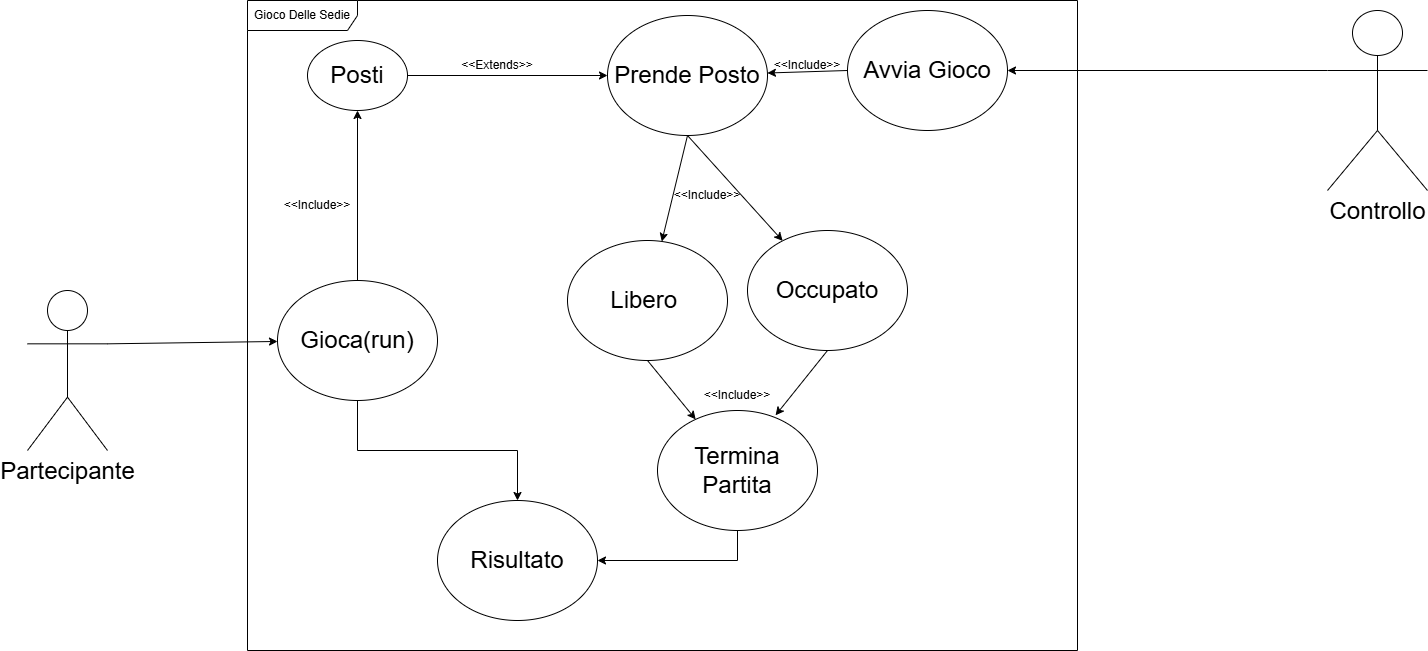

The diagram above was exported from draw.io. Its source (the exported page's mxGraphModel, read from the mxfile embedded in the PNG):
<mxGraphModel dx="1290" dy="607" grid="1" gridSize="10" guides="1" tooltips="1" connect="1" arrows="1" fold="1" page="1" pageScale="1" pageWidth="827" pageHeight="1169" math="0" shadow="0">
  <root>
    <mxCell id="0" />
    <mxCell id="1" parent="0" />
    <mxCell id="4QbMT4r_g1GeNYmVUGAZ-24" style="rounded=0;orthogonalLoop=1;jettySize=auto;html=1;exitX=1;exitY=0.3333333333333333;exitDx=0;exitDy=0;exitPerimeter=0;" parent="1" source="4QbMT4r_g1GeNYmVUGAZ-25" target="4QbMT4r_g1GeNYmVUGAZ-32" edge="1">
      <mxGeometry relative="1" as="geometry" />
    </mxCell>
    <mxCell id="4QbMT4r_g1GeNYmVUGAZ-25" value="&lt;font style=&quot;font-size: 24px;&quot;&gt;Partecipante&lt;/font&gt;" style="shape=umlActor;verticalLabelPosition=bottom;verticalAlign=top;html=1;outlineConnect=0;" parent="1" vertex="1">
      <mxGeometry x="200" y="570" width="80" height="160" as="geometry" />
    </mxCell>
    <mxCell id="4QbMT4r_g1GeNYmVUGAZ-26" style="rounded=0;orthogonalLoop=1;jettySize=auto;html=1;exitX=0.5;exitY=1;exitDx=0;exitDy=0;elbow=vertical;" parent="1" source="4QbMT4r_g1GeNYmVUGAZ-28" target="4QbMT4r_g1GeNYmVUGAZ-38" edge="1">
      <mxGeometry relative="1" as="geometry" />
    </mxCell>
    <mxCell id="4QbMT4r_g1GeNYmVUGAZ-27" style="rounded=0;orthogonalLoop=1;jettySize=auto;html=1;exitX=0.5;exitY=1;exitDx=0;exitDy=0;" parent="1" source="4QbMT4r_g1GeNYmVUGAZ-28" target="4QbMT4r_g1GeNYmVUGAZ-40" edge="1">
      <mxGeometry relative="1" as="geometry" />
    </mxCell>
    <mxCell id="4QbMT4r_g1GeNYmVUGAZ-28" value="&lt;font style=&quot;font-size: 24px;&quot;&gt;Prende Posto&lt;/font&gt;" style="ellipse;whiteSpace=wrap;html=1;" parent="1" vertex="1">
      <mxGeometry x="780" y="295" width="160" height="120" as="geometry" />
    </mxCell>
    <mxCell id="4QbMT4r_g1GeNYmVUGAZ-29" style="edgeStyle=orthogonalEdgeStyle;rounded=0;orthogonalLoop=1;jettySize=auto;html=1;exitX=0;exitY=0.3333333333333333;exitDx=0;exitDy=0;exitPerimeter=0;" parent="1" source="4QbMT4r_g1GeNYmVUGAZ-30" target="4QbMT4r_g1GeNYmVUGAZ-36" edge="1">
      <mxGeometry relative="1" as="geometry" />
    </mxCell>
    <mxCell id="4QbMT4r_g1GeNYmVUGAZ-30" value="&lt;font style=&quot;font-size: 24px;&quot;&gt;Controllo&lt;/font&gt;" style="shape=umlActor;verticalLabelPosition=bottom;verticalAlign=top;html=1;outlineConnect=0;" parent="1" vertex="1">
      <mxGeometry x="1500" y="290" width="100" height="180" as="geometry" />
    </mxCell>
    <mxCell id="4QbMT4r_g1GeNYmVUGAZ-31" style="rounded=0;orthogonalLoop=1;jettySize=auto;html=1;exitX=0.5;exitY=0;exitDx=0;exitDy=0;" parent="1" source="4QbMT4r_g1GeNYmVUGAZ-32" target="4QbMT4r_g1GeNYmVUGAZ-34" edge="1">
      <mxGeometry relative="1" as="geometry" />
    </mxCell>
    <mxCell id="4QbMT4r_g1GeNYmVUGAZ-59" style="edgeStyle=orthogonalEdgeStyle;rounded=0;orthogonalLoop=1;jettySize=auto;html=1;exitX=0.5;exitY=1;exitDx=0;exitDy=0;" parent="1" source="4QbMT4r_g1GeNYmVUGAZ-32" target="4QbMT4r_g1GeNYmVUGAZ-43" edge="1">
      <mxGeometry relative="1" as="geometry" />
    </mxCell>
    <mxCell id="4QbMT4r_g1GeNYmVUGAZ-32" value="&lt;font style=&quot;font-size: 24px;&quot;&gt;Gioca(run)&lt;/font&gt;" style="ellipse;whiteSpace=wrap;html=1;" parent="1" vertex="1">
      <mxGeometry x="450" y="560" width="160" height="120" as="geometry" />
    </mxCell>
    <mxCell id="4QbMT4r_g1GeNYmVUGAZ-33" style="rounded=0;orthogonalLoop=1;jettySize=auto;html=1;exitX=1;exitY=0.5;exitDx=0;exitDy=0;" parent="1" source="4QbMT4r_g1GeNYmVUGAZ-34" target="4QbMT4r_g1GeNYmVUGAZ-28" edge="1">
      <mxGeometry relative="1" as="geometry" />
    </mxCell>
    <mxCell id="4QbMT4r_g1GeNYmVUGAZ-34" value="&lt;div&gt;&lt;span style=&quot;font-size: 24px;&quot;&gt;Posti&lt;/span&gt;&lt;/div&gt;" style="ellipse;whiteSpace=wrap;html=1;align=center;" parent="1" vertex="1">
      <mxGeometry x="480" y="320" width="100" height="70" as="geometry" />
    </mxCell>
    <mxCell id="4QbMT4r_g1GeNYmVUGAZ-35" style="rounded=0;orthogonalLoop=1;jettySize=auto;html=1;exitX=0;exitY=0.5;exitDx=0;exitDy=0;" parent="1" source="4QbMT4r_g1GeNYmVUGAZ-36" target="4QbMT4r_g1GeNYmVUGAZ-28" edge="1">
      <mxGeometry relative="1" as="geometry" />
    </mxCell>
    <mxCell id="4QbMT4r_g1GeNYmVUGAZ-36" value="&lt;div&gt;&lt;font style=&quot;font-size: 24px;&quot;&gt;Avvia Gioco&lt;/font&gt;&lt;/div&gt;" style="ellipse;whiteSpace=wrap;html=1;" parent="1" vertex="1">
      <mxGeometry x="1020" y="290" width="160" height="120" as="geometry" />
    </mxCell>
    <mxCell id="4QbMT4r_g1GeNYmVUGAZ-37" style="rounded=0;orthogonalLoop=1;jettySize=auto;html=1;exitX=0.5;exitY=1;exitDx=0;exitDy=0;" parent="1" source="4QbMT4r_g1GeNYmVUGAZ-38" target="4QbMT4r_g1GeNYmVUGAZ-42" edge="1">
      <mxGeometry relative="1" as="geometry" />
    </mxCell>
    <mxCell id="4QbMT4r_g1GeNYmVUGAZ-38" value="&lt;font style=&quot;font-size: 24px;&quot;&gt;Libero&amp;nbsp;&lt;/font&gt;" style="ellipse;whiteSpace=wrap;html=1;" parent="1" vertex="1">
      <mxGeometry x="740" y="520" width="160" height="120" as="geometry" />
    </mxCell>
    <mxCell id="4QbMT4r_g1GeNYmVUGAZ-39" style="rounded=0;orthogonalLoop=1;jettySize=auto;html=1;exitX=0.5;exitY=1;exitDx=0;exitDy=0;entryX=0.738;entryY=0.04;entryDx=0;entryDy=0;entryPerimeter=0;" parent="1" source="4QbMT4r_g1GeNYmVUGAZ-40" target="4QbMT4r_g1GeNYmVUGAZ-42" edge="1">
      <mxGeometry relative="1" as="geometry" />
    </mxCell>
    <mxCell id="4QbMT4r_g1GeNYmVUGAZ-40" value="&lt;font style=&quot;font-size: 24px;&quot;&gt;Occupato&lt;/font&gt;" style="ellipse;whiteSpace=wrap;html=1;" parent="1" vertex="1">
      <mxGeometry x="920" y="510" width="160" height="120" as="geometry" />
    </mxCell>
    <mxCell id="4QbMT4r_g1GeNYmVUGAZ-41" style="edgeStyle=orthogonalEdgeStyle;rounded=0;orthogonalLoop=1;jettySize=auto;html=1;exitX=0.5;exitY=1;exitDx=0;exitDy=0;" parent="1" source="4QbMT4r_g1GeNYmVUGAZ-42" target="4QbMT4r_g1GeNYmVUGAZ-43" edge="1">
      <mxGeometry relative="1" as="geometry" />
    </mxCell>
    <mxCell id="4QbMT4r_g1GeNYmVUGAZ-42" value="&lt;font style=&quot;font-size: 24px;&quot;&gt;Termina Partita&lt;/font&gt;" style="ellipse;whiteSpace=wrap;html=1;" parent="1" vertex="1">
      <mxGeometry x="830" y="690" width="160" height="120" as="geometry" />
    </mxCell>
    <mxCell id="4QbMT4r_g1GeNYmVUGAZ-43" value="&lt;font style=&quot;font-size: 24px;&quot;&gt;Risultato&lt;/font&gt;" style="ellipse;whiteSpace=wrap;html=1;" parent="1" vertex="1">
      <mxGeometry x="610" y="780" width="160" height="120" as="geometry" />
    </mxCell>
    <mxCell id="4QbMT4r_g1GeNYmVUGAZ-44" value="&amp;lt;&amp;lt;Include&amp;gt;&amp;gt;" style="text;html=1;align=center;verticalAlign=middle;whiteSpace=wrap;rounded=0;" parent="1" vertex="1">
      <mxGeometry x="460" y="470" width="60" height="30" as="geometry" />
    </mxCell>
    <mxCell id="4QbMT4r_g1GeNYmVUGAZ-45" value="&amp;lt;&amp;lt;Include&amp;gt;&amp;gt;" style="text;html=1;align=center;verticalAlign=middle;whiteSpace=wrap;rounded=0;" parent="1" vertex="1">
      <mxGeometry x="850" y="460" width="60" height="30" as="geometry" />
    </mxCell>
    <mxCell id="4QbMT4r_g1GeNYmVUGAZ-46" value="&amp;lt;&amp;lt;Include&amp;gt;&amp;gt;" style="text;html=1;align=center;verticalAlign=middle;whiteSpace=wrap;rounded=0;" parent="1" vertex="1">
      <mxGeometry x="880" y="660" width="60" height="30" as="geometry" />
    </mxCell>
    <mxCell id="4QbMT4r_g1GeNYmVUGAZ-47" value="&amp;lt;&amp;lt;Include&amp;gt;&amp;gt;" style="text;html=1;align=center;verticalAlign=middle;whiteSpace=wrap;rounded=0;" parent="1" vertex="1">
      <mxGeometry x="950" y="330" width="60" height="30" as="geometry" />
    </mxCell>
    <mxCell id="4QbMT4r_g1GeNYmVUGAZ-48" value="&amp;lt;&amp;lt;Extends&amp;gt;&amp;gt;" style="text;html=1;align=center;verticalAlign=middle;whiteSpace=wrap;rounded=0;" parent="1" vertex="1">
      <mxGeometry x="640" y="330" width="60" height="30" as="geometry" />
    </mxCell>
    <mxCell id="4QbMT4r_g1GeNYmVUGAZ-58" value="Gioco Delle Sedie" style="shape=umlFrame;whiteSpace=wrap;html=1;pointerEvents=0;width=110;height=30;" parent="1" vertex="1">
      <mxGeometry x="420" y="280" width="830" height="650" as="geometry" />
    </mxCell>
  </root>
</mxGraphModel>